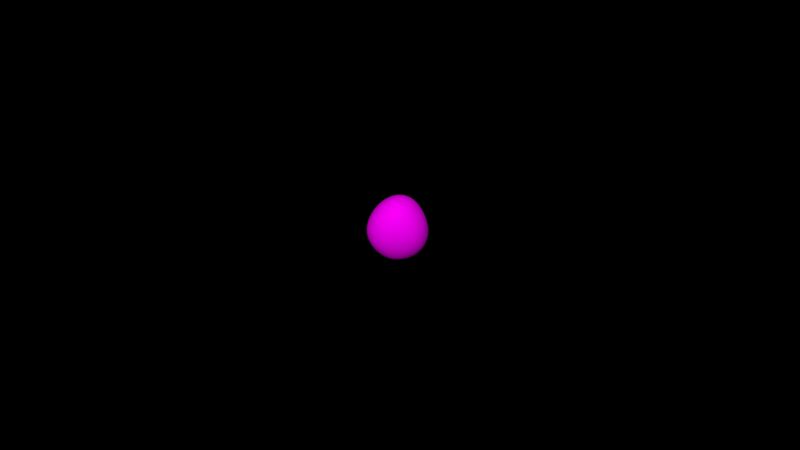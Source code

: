 # Source: Astteroid-cycles.blend  (saved by Blender 2.72.0; exported with 4.5.12 LTS)
import bpy
from mathutils import Matrix  # noqa: F401  (used for matrix-valued properties, if any)

bpy.ops.wm.read_factory_settings(use_empty=True)
scene = bpy.context.scene
scene.name = 'Scene'

# ---- collections
col_collection_1 = bpy.data.collections.new('Collection 1'); scene.collection.children.link(col_collection_1)
col_collection_2 = bpy.data.collections.new('Collection 2'); scene.collection.children.link(col_collection_2)
col_collection_2.hide_render = True
col_collection_2.hide_viewport = True

# ---- images (referenced by path relative to the original .blend; pixels are not part of the script)
import os
ASSET_DIR = os.environ.get("B2B_ASSET_DIR", "")  # directory of the original .blend (textures are referenced by path, not embedded)
HERE = os.path.dirname(os.path.abspath(__file__))  # packed textures are extracted next to this script under _unpacked/

def load_image(name, relpath, width, height, colorspace="sRGB"):
    """Load a texture the original file referenced (path relative to the .blend, or extracted next to this script)."""
    p = next((c for c in (os.path.join(HERE, relpath), os.path.join(ASSET_DIR, relpath)) if relpath and os.path.exists(c)), "")
    if p:
        img = bpy.data.images.load(p, check_existing=True)
        img.name = name
    else:  # same state as the original file: an image datablock whose file is absent (Cycles renders it pink)
        img = bpy.data.images.new(name, width, height)
        img.source = "FILE"
        img.filepath = "//" + (relpath or name)
    img.colorspace_settings.name = colorspace
    return img
img_rocksmooth0188_1_s_jpg_001 = load_image('RockSmooth0188_1_S.jpg.001', 'RockSmooth0188_1_S.jpg', 1024, 1024, 'sRGB')

# ---- materials (node trees are filled in below, after node groups)
mat_rock = bpy.data.materials.new('rock')
mat_rock.alpha_threshold = 0.0
mat_rock.roughness = 0.5
mat_rock.line_color = (0.0, 0.0, 0.0, 1.0)

# ---- material node trees
mat_rock.use_nodes = True; mat_rock.node_tree.nodes.clear()
_N = mat_rock.node_tree.nodes; _L = mat_rock.node_tree.links
n0 = _N.new('ShaderNodeTexCoord'); n0.name = 'Texture Coordinate'; n0.location = (-296, 340)
n1 = _N.new('ShaderNodeOutputMaterial'); n1.name = 'Material Output'; n1.location = (600, 311)
n2 = _N.new('ShaderNodeBsdfDiffuse'); n2.name = 'Diffuse BSDF'; n2.location = (279, 336)
n3 = _N.new('ShaderNodeTexImage'); n3.name = 'Image Texture'; n3.location = (-10, 337)
n3.width = 140
n3.image = img_rocksmooth0188_1_s_jpg_001
n4 = _N.new('ShaderNodeRGBToBW'); n4.name = 'RGB to BW'; n4.location = (230, 72)
n5 = _N.new('ShaderNodeMath'); n5.name = 'Math'; n5.location = (414, 165)
n5.operation = 'MULTIPLY'
n6 = _N.new('ShaderNodeDisplacement'); n6.name = 'Displacement'; n6.location = (0, 0)
n6.inputs[1].default_value = 0.0
n6.inputs[2].default_value = 0.1
_L.new(n2.outputs[0], n1.inputs[0])
_L.new(n0.outputs[2], n3.inputs[0])
_L.new(n3.outputs[0], n4.inputs[0])
_L.new(n4.outputs[0], n5.inputs[0])
_L.new(n3.outputs[0], n2.inputs[0])
_L.new(n5.outputs[0], n6.inputs[0])
_L.new(n6.outputs[0], n1.inputs[2])
n1.is_active_output = True

# ---- world
world_world = bpy.data.worlds.new('World'); scene.world = world_world
world_world.color = (0.0, 0.0, 0.0)
world_world.use_sun_shadow = False
world_world.sun_shadow_jitter_overblur = 0.0
world_world.cycles.sampling_method = 'MANUAL'
world_world.cycles.sample_map_resolution = 256

# ---- meshes
me_cube = bpy.data.meshes.new('Cube')
me_cube.from_pydata([(0.846, 0.4404, -1.0), (1.0, -1.0, -1.0), (-1.0, -1.0, -1.0), (-1.0, 1.416, -1.51), (1.0, 1.0, 1.0), (2.26, -1.0, 2.057), (-1.0, -2.299, 1.0), (-1.0, 1.0, 1.0)], [], [(0, 1, 2, 3), (4, 7, 6, 5), (0, 4, 5, 1), (1, 5, 6, 2), (2, 6, 7, 3), (4, 0, 3, 7)])
me_cube.polygons.foreach_set('use_smooth', [True] * 6)
_uv = me_cube.uv_layers.new(name='UVMap')
_uv.uv.foreach_set('vector', [0.0, 0.0, 0.0, -1.0, -1.0, -1.0, -1.0, 2.384e-07, 2.384e-07, 1.0, -1.0, 1.0, -1.0, 1.788e-07, -3.576e-07, -2.98e-07, 0.0, 0.0, -2.384e-07, 1.0, -1.0, 1.0, -1.0, 0.0, 0.0, 0.0, -3.576e-07, 1.0, -1.0, 1.0, -1.0, 0.0, 8.941e-08, 0.0, 1.788e-07, 1.0, 1.0, 1.0, 1.0, 0.0, 2.384e-07, 0.0, 0.0, -1.0, -1.0, -1.0, -1.0, 0.0])
me_cube.materials.append(mat_rock)
me_cube.use_remesh_preserve_volume = False
me_cube.use_remesh_preserve_attributes = False
me_cube.use_mirror_vertex_groups = False
me_cube.update()
me_icosphere = bpy.data.meshes.new('Icosphere')
me_icosphere.from_pydata([(0.0, 0.0, -1.0), (0.7236, -0.5257, -0.4472), (-0.2764, -0.8506, -0.4472), (-0.8944, 0.0, -0.4472), (-0.2764, 0.8506, -0.4472), (0.7236, 0.5257, -0.4472), (0.2764, -0.8506, 0.4472), (-0.7236, -0.5257, 0.4472), (-0.7236, 0.5257, 0.4472), (0.2764, 0.8506, 0.4472), (0.8944, 0.0, 0.4472), (0.0, 0.0, 1.0), (-0.1625, -0.5, -0.8507), (0.4253, -0.309, -0.8507), (0.2629, -0.809, -0.5257), (0.8506, 0.0, -0.5257), (0.4253, 0.309, -0.8507), (-0.5257, 0.0, -0.8507), (-0.6882, -0.5, -0.5257), (-0.1625, 0.5, -0.8507), (-0.6882, 0.5, -0.5257), (0.2629, 0.809, -0.5257), (0.9511, -0.309, 0.0), (0.9511, 0.309, 0.0), (0.0, -1.0, 0.0), (0.5878, -0.809, 0.0), (-0.9511, -0.309, 0.0), (-0.5878, -0.809, 0.0), (-0.5878, 0.809, 0.0), (-0.9511, 0.309, 0.0), (0.5878, 0.809, 0.0), (0.0, 1.0, 0.0), (0.6882, -0.5, 0.5257), (-0.2629, -0.809, 0.5257), (-0.8506, 0.0, 0.5257), (-0.2629, 0.809, 0.5257), (0.6882, 0.5, 0.5257), (0.1625, -0.5, 0.8507), (0.5257, 0.0, 0.8507), (-0.4253, -0.309, 0.8507), (-0.4253, 0.309, 0.8507), (0.1625, 0.5, 0.8507)], [], [(0, 13, 12), (1, 13, 15), (0, 12, 17), (0, 17, 19), (0, 19, 16), (1, 15, 22), (2, 14, 24), (3, 18, 26), (4, 20, 28), (5, 21, 30), (1, 22, 25), (2, 24, 27), (3, 26, 29), (4, 28, 31), (5, 30, 23), (6, 32, 37), (7, 33, 39), (8, 34, 40), (9, 35, 41), (10, 36, 38), (12, 14, 2), (12, 13, 14), (13, 1, 14), (15, 16, 5), (15, 13, 16), (13, 0, 16), (17, 18, 3), (17, 12, 18), (12, 2, 18), (19, 20, 4), (19, 17, 20), (17, 3, 20), (16, 21, 5), (16, 19, 21), (19, 4, 21), (22, 23, 10), (22, 15, 23), (15, 5, 23), (24, 25, 6), (24, 14, 25), (14, 1, 25), (26, 27, 7), (26, 18, 27), (18, 2, 27), (28, 29, 8), (28, 20, 29), (20, 3, 29), (30, 31, 9), (30, 21, 31), (21, 4, 31), (25, 32, 6), (25, 22, 32), (22, 10, 32), (27, 33, 7), (27, 24, 33), (24, 6, 33), (29, 34, 8), (29, 26, 34), (26, 7, 34), (31, 35, 9), (31, 28, 35), (28, 8, 35), (23, 36, 10), (23, 30, 36), (30, 9, 36), (37, 38, 11), (37, 32, 38), (32, 10, 38), (39, 37, 11), (39, 33, 37), (33, 6, 37), (40, 39, 11), (40, 34, 39), (34, 7, 39), (41, 40, 11), (41, 35, 40), (35, 8, 40), (38, 41, 11), (38, 36, 41), (36, 9, 41)])
me_icosphere.use_remesh_preserve_volume = False
me_icosphere.use_remesh_preserve_attributes = False
me_icosphere.use_mirror_vertex_groups = False
me_icosphere.update()
me_cube_006 = bpy.data.meshes.new('Cube.006')
me_cube_006.from_pydata([(0.8496, 5.479, -1.476), (0.5055, -1.674, -1.221), (-1.0, -1.0, -1.0), (-2.696, 2.213, -3.173), (1.404, 2.792, 0.6389), (2.855, -1.088, 0.295), (0.8523, -2.207, -0.5151), (-1.651, 0.9644, 0.5288)], [], [(0, 1, 2, 3), (4, 7, 6, 5), (0, 4, 5, 1), (1, 5, 6, 2), (2, 6, 7, 3), (4, 0, 3, 7)])
me_cube_006.polygons.foreach_set('use_smooth', [True] * 6)
_uv = me_cube_006.uv_layers.new(name='UVMap')
_uv.uv.foreach_set('vector', [0.0, 0.0, 0.0, -1.0, -1.0, -1.0, -1.0, 2.384e-07, 2.384e-07, 1.0, -1.0, 1.0, -1.0, 1.788e-07, -3.576e-07, -2.98e-07, 0.0, 0.0, -2.384e-07, 1.0, -1.0, 1.0, -1.0, 0.0, 0.0, 0.0, -3.576e-07, 1.0, -1.0, 1.0, -1.0, 0.0, 8.941e-08, 0.0, 1.788e-07, 1.0, 1.0, 1.0, 1.0, 0.0, 2.384e-07, 0.0, 0.0, -1.0, -1.0, -1.0, -1.0, 0.0])
me_cube_006.materials.append(mat_rock)
me_cube_006.use_remesh_preserve_volume = False
me_cube_006.use_remesh_preserve_attributes = False
me_cube_006.use_mirror_vertex_groups = False
me_cube_006.update()
me_cube_005 = bpy.data.meshes.new('Cube.005')
me_cube_005.from_pydata([(0.8496, 5.479, -1.476), (1.578, 0.2573, -1.611), (-1.0, -1.0, -1.0), (-2.064, 4.37, -1.906), (1.404, 2.792, 0.6389), (1.829, -0.707, -0.0766), (0.8523, -2.207, -0.5151), (-1.982, 2.193, 1.236)], [], [(0, 1, 2, 3), (4, 7, 6, 5), (0, 4, 5, 1), (1, 5, 6, 2), (2, 6, 7, 3), (4, 0, 3, 7)])
me_cube_005.polygons.foreach_set('use_smooth', [True] * 6)
_uv = me_cube_005.uv_layers.new(name='UVMap')
_uv.uv.foreach_set('vector', [0.0, 0.0, 0.0, -1.0, -1.0, -1.0, -1.0, 2.384e-07, 2.384e-07, 1.0, -1.0, 1.0, -1.0, 1.788e-07, -3.576e-07, -2.98e-07, 0.0, 0.0, -2.384e-07, 1.0, -1.0, 1.0, -1.0, 0.0, 0.0, 0.0, -3.576e-07, 1.0, -1.0, 1.0, -1.0, 0.0, 8.941e-08, 0.0, 1.788e-07, 1.0, 1.0, 1.0, 1.0, 0.0, 2.384e-07, 0.0, 0.0, -1.0, -1.0, -1.0, -1.0, 0.0])
me_cube_005.materials.append(mat_rock)
me_cube_005.use_remesh_preserve_volume = False
me_cube_005.use_remesh_preserve_attributes = False
me_cube_005.use_mirror_vertex_groups = False
me_cube_005.update()
me_cube_004 = bpy.data.meshes.new('Cube.004')
me_cube_004.from_pydata([(0.8496, 5.479, -1.476), (0.2136, -0.4615, -0.9984), (-1.0, -1.0, -1.0), (-1.144, 2.595, -3.218), (1.404, 2.792, 0.6389), (1.829, -0.707, -0.0766), (0.8523, -2.207, -0.5151), (-1.651, 0.9644, 0.5288)], [], [(0, 1, 2, 3), (4, 7, 6, 5), (0, 4, 5, 1), (1, 5, 6, 2), (2, 6, 7, 3), (4, 0, 3, 7)])
me_cube_004.polygons.foreach_set('use_smooth', [True] * 6)
_uv = me_cube_004.uv_layers.new(name='UVMap')
_uv.uv.foreach_set('vector', [0.0, 0.0, 0.0, -1.0, -1.0, -1.0, -1.0, 2.384e-07, 2.384e-07, 1.0, -1.0, 1.0, -1.0, 1.788e-07, -3.576e-07, -2.98e-07, 0.0, 0.0, -2.384e-07, 1.0, -1.0, 1.0, -1.0, 0.0, 0.0, 0.0, -3.576e-07, 1.0, -1.0, 1.0, -1.0, 0.0, 8.941e-08, 0.0, 1.788e-07, 1.0, 1.0, 1.0, 1.0, 0.0, 2.384e-07, 0.0, 0.0, -1.0, -1.0, -1.0, -1.0, 0.0])
me_cube_004.materials.append(mat_rock)
me_cube_004.use_remesh_preserve_volume = False
me_cube_004.use_remesh_preserve_attributes = False
me_cube_004.use_mirror_vertex_groups = False
me_cube_004.update()
me_cube_003 = bpy.data.meshes.new('Cube.003')
me_cube_003.from_pydata([(0.3647, 2.649, -0.8097), (0.6163, -0.6988, -1.263), (-1.0, -1.0, -1.0), (-1.144, 2.595, -3.218), (1.404, 2.792, 0.6389), (1.829, -0.707, -0.0766), (-1.0, -2.299, 1.0), (-4.198, 1.431, 2.463)], [], [(0, 1, 2, 3), (4, 7, 6, 5), (0, 4, 5, 1), (1, 5, 6, 2), (2, 6, 7, 3), (4, 0, 3, 7)])
me_cube_003.polygons.foreach_set('use_smooth', [True] * 6)
_uv = me_cube_003.uv_layers.new(name='UVMap')
_uv.uv.foreach_set('vector', [0.0, 0.0, 0.0, -1.0, -1.0, -1.0, -1.0, 2.384e-07, 2.384e-07, 1.0, -1.0, 1.0, -1.0, 1.788e-07, -3.576e-07, -2.98e-07, 0.0, 0.0, -2.384e-07, 1.0, -1.0, 1.0, -1.0, 0.0, 0.0, 0.0, -3.576e-07, 1.0, -1.0, 1.0, -1.0, 0.0, 8.941e-08, 0.0, 1.788e-07, 1.0, 1.0, 1.0, 1.0, 0.0, 2.384e-07, 0.0, 0.0, -1.0, -1.0, -1.0, -1.0, 0.0])
me_cube_003.materials.append(mat_rock)
me_cube_003.use_remesh_preserve_volume = False
me_cube_003.use_remesh_preserve_attributes = False
me_cube_003.use_mirror_vertex_groups = False
me_cube_003.update()
me_cube_002 = bpy.data.meshes.new('Cube.002')
me_cube_002.from_pydata([(0.3647, 2.649, -0.8097), (0.6163, -0.6988, -1.263), (-1.0, -1.0, -1.0), (-1.0, 1.416, -1.51), (1.0, 1.0, 1.0), (0.04867, 0.03156, 1.081), (-1.0, -2.299, 1.0), (-4.198, 1.431, 2.463)], [], [(0, 1, 2, 3), (4, 7, 6, 5), (0, 4, 5, 1), (1, 5, 6, 2), (2, 6, 7, 3), (4, 0, 3, 7)])
me_cube_002.polygons.foreach_set('use_smooth', [True] * 6)
_uv = me_cube_002.uv_layers.new(name='UVMap')
_uv.uv.foreach_set('vector', [0.0, 0.0, 0.0, -1.0, -1.0, -1.0, -1.0, 2.384e-07, 2.384e-07, 1.0, -1.0, 1.0, -1.0, 1.788e-07, -3.576e-07, -2.98e-07, 0.0, 0.0, -2.384e-07, 1.0, -1.0, 1.0, -1.0, 0.0, 0.0, 0.0, -3.576e-07, 1.0, -1.0, 1.0, -1.0, 0.0, 8.941e-08, 0.0, 1.788e-07, 1.0, 1.0, 1.0, 1.0, 0.0, 2.384e-07, 0.0, 0.0, -1.0, -1.0, -1.0, -1.0, 0.0])
me_cube_002.materials.append(mat_rock)
me_cube_002.use_remesh_preserve_volume = False
me_cube_002.use_remesh_preserve_attributes = False
me_cube_002.use_mirror_vertex_groups = False
me_cube_002.update()
me_cube_001 = bpy.data.meshes.new('Cube.001')
me_cube_001.from_pydata([(0.1431, 0.7764, -0.3076), (0.2059, -0.4373, -0.303), (-1.0, -1.0, -1.0), (-1.0, 1.416, -1.51), (1.0, 1.0, 1.0), (0.04867, 0.03156, 1.081), (-1.0, -2.299, 1.0), (-1.0, 1.0, 1.0)], [], [(0, 1, 2, 3), (4, 7, 6, 5), (0, 4, 5, 1), (1, 5, 6, 2), (2, 6, 7, 3), (4, 0, 3, 7)])
me_cube_001.polygons.foreach_set('use_smooth', [True] * 6)
_uv = me_cube_001.uv_layers.new(name='UVMap')
_uv.uv.foreach_set('vector', [0.0, 0.0, 0.0, -1.0, -1.0, -1.0, -1.0, 2.384e-07, 2.384e-07, 1.0, -1.0, 1.0, -1.0, 1.788e-07, -3.576e-07, -2.98e-07, 0.0, 0.0, -2.384e-07, 1.0, -1.0, 1.0, -1.0, 0.0, 0.0, 0.0, -3.576e-07, 1.0, -1.0, 1.0, -1.0, 0.0, 8.941e-08, 0.0, 1.788e-07, 1.0, 1.0, 1.0, 1.0, 0.0, 2.384e-07, 0.0, 0.0, -1.0, -1.0, -1.0, -1.0, 0.0])
me_cube_001.materials.append(mat_rock)
me_cube_001.use_remesh_preserve_volume = False
me_cube_001.use_remesh_preserve_attributes = False
me_cube_001.use_mirror_vertex_groups = False
me_cube_001.update()

# ---- objects
ob_field = bpy.data.objects.new('Field', None)
ob_cube = bpy.data.objects.new('Cube', me_cube)
ob_icosphere = bpy.data.objects.new('Icosphere', me_icosphere)
ob_cube_006 = bpy.data.objects.new('Cube.006', me_cube_006)
ob_cube_005 = bpy.data.objects.new('Cube.005', me_cube_005)
ob_cube_004 = bpy.data.objects.new('Cube.004', me_cube_004)
ob_cube_003 = bpy.data.objects.new('Cube.003', me_cube_003)
ob_cube_002 = bpy.data.objects.new('Cube.002', me_cube_002)
ob_cube_001 = bpy.data.objects.new('Cube.001', me_cube_001)

# ---- transforms, parenting, visibility, modifiers, constraints
ob_field.location = (0.0, 0.0, 0.0)
ob_field.scale = (12.3, 12.3, 12.3)
ob_field.empty_display_type = 'SINGLE_ARROW'
ob_field.empty_image_offset = (0.0, 0.0)
ob_field.lineart.crease_threshold = 0.0
ob_cube.location = (0.0, 0.0, 0.0)
ob_cube.rotation_euler = (0.1153, -0.6732, 0.1652)
ob_cube.scale = (1.322, 1.322, 1.322)
ob_cube.lock_rotations_4d = False
ob_cube.empty_display_type = 'ARROWS'
ob_cube.lineart.crease_threshold = 0.0
_m = ob_cube.modifiers.new('Subsurf', 'SUBSURF')
_m.uv_smooth = 'PRESERVE_CORNERS'
_m.quality = 2
_m.levels = 2
_m.show_only_control_edges = False
_m = ob_cube.modifiers.new('Subsurf.001', 'SUBSURF')
_m.uv_smooth = 'PRESERVE_CORNERS'
_m.levels = 4
_m.render_levels = 4
_m.show_only_control_edges = False
_m.use_creases = False
_m = ob_cube.modifiers.new('Displace', 'DISPLACE')
_m.strength = 0.5
_m = ob_cube.modifiers.new('Displace.001', 'DISPLACE')
_m.strength = 0.25
_m = ob_cube.modifiers.new('Displace.002', 'DISPLACE')
_m.strength = 0.01
_m = ob_cube.modifiers.new('Collision', 'COLLISION')
ob_icosphere.location = (0.0, 0.0, 0.0)
ob_icosphere.scale = (13.48, 13.48, 1.629)
ob_icosphere.show_instancer_for_render = False
ob_icosphere.display_type = 'WIRE'
ob_icosphere.lineart.crease_threshold = 0.0
_m = ob_icosphere.modifiers.new('ParticleSystem 1', 'PARTICLE_SYSTEM')
ob_cube_006.location = (1.727, -1.147, -0.1267)
ob_cube_006.rotation_euler = (-0.1653, -0.06882, -0.2329)
ob_cube_006.scale = (-0.3461, -0.3461, -0.3461)
ob_cube_006.lock_rotations_4d = False
ob_cube_006.empty_display_type = 'ARROWS'
ob_cube_006.lineart.crease_threshold = 0.0
_m = ob_cube_006.modifiers.new('Subsurf', 'SUBSURF')
_m.uv_smooth = 'PRESERVE_CORNERS'
_m.quality = 2
_m.levels = 2
_m.show_only_control_edges = False
_m = ob_cube_006.modifiers.new('Subsurf.001', 'SUBSURF')
_m.uv_smooth = 'PRESERVE_CORNERS'
_m.levels = 4
_m.render_levels = 4
_m.show_only_control_edges = False
_m.use_creases = False
_m = ob_cube_006.modifiers.new('Displace', 'DISPLACE')
_m.strength = 0.5
_m = ob_cube_006.modifiers.new('Displace.001', 'DISPLACE')
_m.strength = 0.25
_m = ob_cube_006.modifiers.new('Displace.002', 'DISPLACE')
_m.strength = 0.01
ob_cube_005.location = (-1.094, -0.3149, -0.05036)
ob_cube_005.rotation_euler = (0.1182, -0.6679, 0.1888)
ob_cube_005.scale = (-0.3461, -0.3461, -0.3461)
ob_cube_005.lock_rotations_4d = False
ob_cube_005.empty_display_type = 'ARROWS'
ob_cube_005.lineart.crease_threshold = 0.0
_m = ob_cube_005.modifiers.new('Subsurf', 'SUBSURF')
_m.uv_smooth = 'PRESERVE_CORNERS'
_m.quality = 2
_m.levels = 2
_m.show_only_control_edges = False
_m = ob_cube_005.modifiers.new('Subsurf.001', 'SUBSURF')
_m.uv_smooth = 'PRESERVE_CORNERS'
_m.levels = 4
_m.render_levels = 4
_m.show_only_control_edges = False
_m.use_creases = False
_m = ob_cube_005.modifiers.new('Displace', 'DISPLACE')
_m.strength = 0.5
_m = ob_cube_005.modifiers.new('Displace.001', 'DISPLACE')
_m.strength = 0.25
_m = ob_cube_005.modifiers.new('Displace.002', 'DISPLACE')
_m.strength = 0.01
ob_cube_004.location = (0.7833, -2.375, 0.7895)
ob_cube_004.rotation_euler = (0.1182, -0.6679, 0.1888)
ob_cube_004.scale = (-0.3461, -0.3461, -0.3461)
ob_cube_004.lock_rotations_4d = False
ob_cube_004.empty_display_type = 'ARROWS'
ob_cube_004.lineart.crease_threshold = 0.0
_m = ob_cube_004.modifiers.new('Subsurf', 'SUBSURF')
_m.uv_smooth = 'PRESERVE_CORNERS'
_m.quality = 2
_m.levels = 2
_m.show_only_control_edges = False
_m = ob_cube_004.modifiers.new('Subsurf.001', 'SUBSURF')
_m.uv_smooth = 'PRESERVE_CORNERS'
_m.levels = 4
_m.render_levels = 4
_m.show_only_control_edges = False
_m.use_creases = False
_m = ob_cube_004.modifiers.new('Displace', 'DISPLACE')
_m.strength = 0.5
_m = ob_cube_004.modifiers.new('Displace.001', 'DISPLACE')
_m.strength = 0.25
_m = ob_cube_004.modifiers.new('Displace.002', 'DISPLACE')
_m.strength = 0.01
ob_cube_003.location = (0.3071, 0.1377, -0.4392)
ob_cube_003.rotation_euler = (0.1182, -0.6679, 0.1888)
ob_cube_003.scale = (0.3097, 0.3097, 0.3097)
ob_cube_003.lock_rotations_4d = False
ob_cube_003.empty_display_type = 'ARROWS'
ob_cube_003.lineart.crease_threshold = 0.0
_m = ob_cube_003.modifiers.new('Subsurf', 'SUBSURF')
_m.uv_smooth = 'PRESERVE_CORNERS'
_m.quality = 2
_m.levels = 2
_m.show_only_control_edges = False
_m = ob_cube_003.modifiers.new('Subsurf.001', 'SUBSURF')
_m.uv_smooth = 'PRESERVE_CORNERS'
_m.levels = 4
_m.render_levels = 4
_m.show_only_control_edges = False
_m.use_creases = False
_m = ob_cube_003.modifiers.new('Displace', 'DISPLACE')
_m.strength = 0.5
_m = ob_cube_003.modifiers.new('Displace.001', 'DISPLACE')
_m.strength = 0.25
_m = ob_cube_003.modifiers.new('Displace.002', 'DISPLACE')
_m.strength = 0.01
ob_cube_002.location = (-1.233, -4.503, 0.9217)
ob_cube_002.rotation_euler = (0.1182, -0.6679, 0.1888)
ob_cube_002.scale = (0.4229, 0.4229, 0.4229)
ob_cube_002.lock_rotations_4d = False
ob_cube_002.empty_display_type = 'ARROWS'
ob_cube_002.lineart.crease_threshold = 0.0
_m = ob_cube_002.modifiers.new('Subsurf', 'SUBSURF')
_m.uv_smooth = 'PRESERVE_CORNERS'
_m.quality = 2
_m.levels = 2
_m.show_only_control_edges = False
_m = ob_cube_002.modifiers.new('Subsurf.001', 'SUBSURF')
_m.uv_smooth = 'PRESERVE_CORNERS'
_m.levels = 4
_m.render_levels = 4
_m.show_only_control_edges = False
_m.use_creases = False
_m = ob_cube_002.modifiers.new('Displace', 'DISPLACE')
_m.strength = 0.5
_m = ob_cube_002.modifiers.new('Displace.001', 'DISPLACE')
_m.strength = 0.25
_m = ob_cube_002.modifiers.new('Displace.002', 'DISPLACE')
_m.strength = 0.01
ob_cube_001.location = (-3.917, -1.114, -0.1713)
ob_cube_001.rotation_euler = (0.1182, -0.6679, 0.1888)
ob_cube_001.scale = (0.6528, 0.6528, 0.6528)
ob_cube_001.lock_rotations_4d = False
ob_cube_001.empty_display_type = 'ARROWS'
ob_cube_001.lineart.crease_threshold = 0.0
_m = ob_cube_001.modifiers.new('Subsurf', 'SUBSURF')
_m.uv_smooth = 'PRESERVE_CORNERS'
_m.quality = 2
_m.levels = 2
_m.show_only_control_edges = False
_m = ob_cube_001.modifiers.new('Subsurf.001', 'SUBSURF')
_m.uv_smooth = 'PRESERVE_CORNERS'
_m.levels = 4
_m.render_levels = 4
_m.show_only_control_edges = False
_m.use_creases = False
_m = ob_cube_001.modifiers.new('Displace', 'DISPLACE')
_m.strength = 0.5
_m = ob_cube_001.modifiers.new('Displace.001', 'DISPLACE')
_m.strength = 0.25
_m = ob_cube_001.modifiers.new('Displace.002', 'DISPLACE')
_m.strength = 0.01

# ---- collection membership
col_collection_1.objects.link(ob_field)
col_collection_1.objects.link(ob_cube)
col_collection_1.objects.link(ob_icosphere)
col_collection_2.objects.link(ob_cube_006)
col_collection_2.objects.link(ob_cube_005)
col_collection_2.objects.link(ob_cube_004)
col_collection_2.objects.link(ob_cube_003)
col_collection_2.objects.link(ob_cube_002)
col_collection_2.objects.link(ob_cube_001)

# ---- scene / render settings (as saved in the file)
scene.frame_start = 0; scene.frame_end = 1000; scene.frame_set(68)
scene.render.engine = 'CYCLES'
scene.render.resolution_percentage = 50
scene.render.dither_intensity = 0.0
scene.cycles.use_denoising = False
scene.cycles.samples = 100
scene.cycles.sampling_pattern = 'TABULATED_SOBOL'
scene.cycles.light_sampling_threshold = 0.0
scene.cycles.use_adaptive_sampling = False
scene.cycles.use_light_tree = False
scene.cycles.blur_glossy = 0.0
scene.cycles.pixel_filter_type = 'GAUSSIAN'
scene.cycles.sample_clamp_indirect = 0.0
scene.view_settings.view_transform = 'Standard'
bpy.context.view_layer.update()

# ---- added for rendering (the .blend has no active camera and no usable light): camera, sun
cam_auto = bpy.data.cameras.new('AutoCamera')
cam_auto.lens = 50.0
cam_auto.sensor_width = 36.0
cam_auto.clip_end = 1000.0
ob_auto_camera = bpy.data.objects.new('AutoCamera', cam_auto)
scene.collection.objects.link(ob_auto_camera)
ob_auto_camera.location = (34.637, -41.5645, 27.9402)
ob_auto_camera.rotation_euler = (1.09748, -7.21219e-08, 0.694738)
scene.camera = ob_auto_camera
light_auto_sun = bpy.data.lights.new('AutoSun', 'SUN')
light_auto_sun.energy = 3.0
light_auto_sun.angle = 0.0523599
ob_auto_sun = bpy.data.objects.new('AutoSun', light_auto_sun)
scene.collection.objects.link(ob_auto_sun)
ob_auto_sun.rotation_euler = (0.872665, 0.174533, 0.523599)
bpy.context.view_layer.update()
